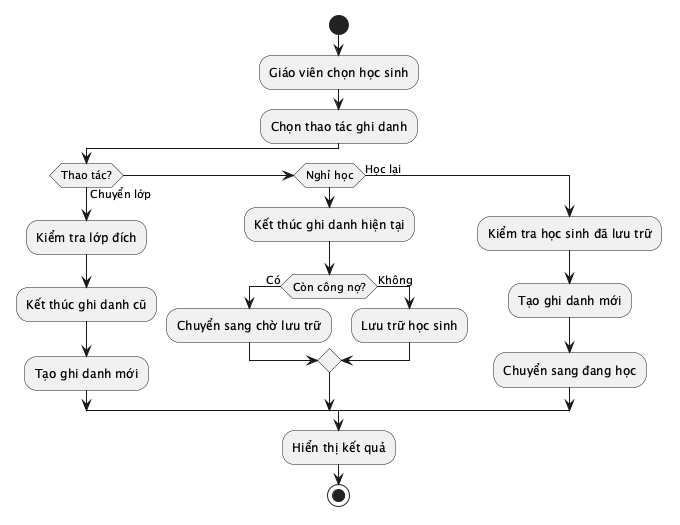

The diagram above was rendered by PlantUML. Its source (embedded in the PNG):
@startuml
start
:Giáo viên chọn học sinh;
:Chọn thao tác ghi danh;
if (Thao tác?) then (Chuyển lớp)
  :Kiểm tra lớp đích;
  :Kết thúc ghi danh cũ;
  :Tạo ghi danh mới;
elseif (Nghỉ học)
  :Kết thúc ghi danh hiện tại;
  if (Còn công nợ?) then (Có)
    :Chuyển sang chờ lưu trữ;
  else (Không)
    :Lưu trữ học sinh;
  endif
else (Học lại)
  :Kiểm tra học sinh đã lưu trữ;
  :Tạo ghi danh mới;
  :Chuyển sang đang học;
endif
:Hiển thị kết quả;
stop
@enduml